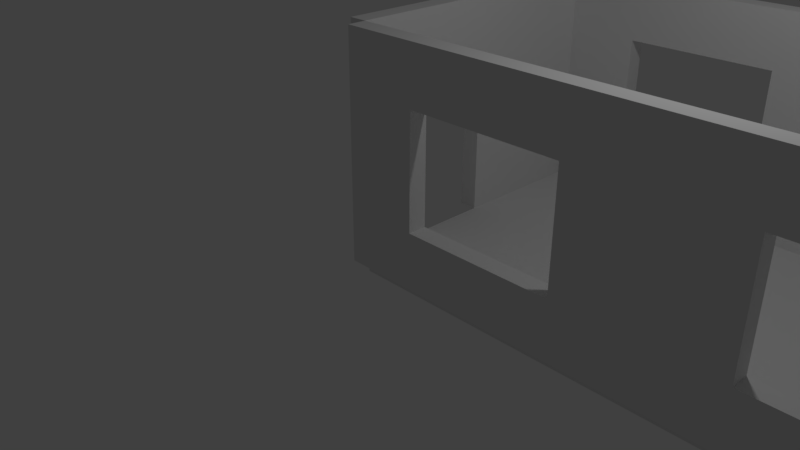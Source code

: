 # Source: Simple_room.blend  (saved by Blender 2.79.0; exported with 4.5.12 LTS)
import bpy
from mathutils import Matrix  # noqa: F401  (used for matrix-valued properties, if any)

bpy.ops.wm.read_factory_settings(use_empty=True)
scene = bpy.context.scene
scene.name = 'Scene'

# ---- collections
col_collection_1 = bpy.data.collections.new('Collection 1'); scene.collection.children.link(col_collection_1)

# ---- world
world_world = bpy.data.worlds.new('World'); scene.world = world_world
world_world.color = (0.05088, 0.05088, 0.05088)
world_world.use_sun_shadow = False
world_world.sun_shadow_jitter_overblur = 0.0
world_world.cycles.sampling_method = 'MANUAL'

# ---- cameras
cam_camera = bpy.data.cameras.new('Camera')
cam_camera.clip_end = 100.0
cam_camera.lens = 35.0
cam_camera.sensor_width = 32.0
cam_camera.sensor_height = 18.0
cam_camera.ortho_scale = 7.314
cam_camera.dof.focus_distance = 0.0
cam_camera.dof.aperture_fstop = 128.0

# ---- lights
light_lamp = bpy.data.lights.new('Lamp', 'POINT')
light_lamp.transmission_factor = 0.0
light_lamp.cutoff_distance = 30.0
light_lamp.energy = 100.0
light_lamp.shadow_buffer_clip_start = 1.001
light_lamp.shadow_soft_size = 0.1
light_lamp.shadow_maximum_resolution = 0.006
light_lamp.use_absolute_resolution = True

# ---- meshes
me_vert_013 = bpy.data.meshes.new('Vert.013')
me_vert_013.from_pydata([(0.0, 0.0, 0.0), (4.0, 0.0, 0.0), (4.0, 3.0, 0.0), (0.0, 3.0, 0.0), (2.0, 0.0, 0.0), (4.0, 1.5, 0.0), (2.0, 3.0, 0.0), (0.0, 1.5, 0.0), (3.0, 0.0, -0.25), (3.0, 0.0, 0.0), (4.0, 2.25, 0.0), (1.0, 3.0, 0.0), (0.0, 0.75, 0.0), (1.0, 0.0, 0.0), (4.0, 0.75, 0.0), (3.0, 3.0, 0.0), (0.0, 2.25, 0.0), (3.0, 1.5, 0.0), (1.0, 1.5, 0.0), (2.0, 0.75, 0.0), (2.0, 2.25, 0.0), (1.0, 2.25, 0.0), (1.0, 0.75, 0.0), (3.0, 0.75, 0.0), (3.0, 2.25, 0.0), (4.0, 0.0, -0.25), (4.0, 2.25, -0.25), (4.0, 3.0, -0.25), (1.0, 3.0, -0.25), (0.0, 3.0, -0.25), (0.0, 0.75, -0.25), (0.0, 0.0, -0.25), (1.0, 0.0, -0.25), (2.0, 0.0, -0.25), (4.0, 0.75, -0.25), (4.0, 1.5, -0.25), (3.0, 3.0, -0.25), (2.0, 3.0, -0.25), (0.0, 2.25, -0.25), (0.0, 1.5, -0.25), (3.0, 1.5, -0.25), (2.0, 0.75, -0.25), (1.0, 1.5, -0.25), (2.0, 2.25, -0.25), (1.0, 2.25, -0.25), (1.0, 0.75, -0.25), (3.0, 0.75, -0.25), (3.0, 2.25, -0.25)], [], [(24, 15, 2, 10), (23, 17, 5, 14), (39, 42, 44, 38), (21, 11, 6, 20), (44, 43, 37, 28), (7, 16, 21, 18), (16, 3, 11, 21), (13, 22, 19, 4), (0, 12, 22, 13), (12, 7, 18, 22), (9, 23, 14, 1), (4, 19, 23, 9), (46, 34, 35, 40), (17, 24, 10, 5), (47, 26, 27, 36), (20, 6, 15, 24), (38, 44, 28, 29), (32, 33, 41, 45), (31, 32, 45, 30), (30, 45, 42, 39), (8, 25, 34, 46), (33, 8, 46, 41), (40, 35, 26, 47), (43, 47, 36, 37), (24, 47, 43, 20), (1, 25, 8, 9), (12, 30, 39, 7), (17, 40, 47, 24), (2, 27, 26, 10), (13, 32, 31, 0), (18, 42, 45, 22), (20, 43, 44, 21), (3, 29, 28, 11), (14, 34, 25, 1), (0, 31, 30, 12), (15, 36, 27, 2), (19, 41, 46, 23), (21, 44, 42, 18), (4, 33, 32, 13), (16, 38, 29, 3), (9, 8, 33, 4), (5, 35, 34, 14), (23, 46, 40, 17), (10, 26, 35, 5), (22, 45, 41, 19), (6, 37, 36, 15), (11, 28, 37, 6), (7, 39, 38, 16)])
me_vert_013.use_remesh_preserve_volume = False
me_vert_013.use_remesh_preserve_attributes = False
me_vert_013.use_mirror_vertex_groups = False
me_vert_013.update()
me_vert_012 = bpy.data.meshes.new('Vert.012')
me_vert_012.from_pydata([(0.0, 0.0, 0.0), (4.0, 0.0, 0.0), (4.0, 3.0, 0.0), (0.0, 3.0, 0.0), (2.0, 0.0, 0.0), (4.0, 1.5, 0.0), (2.0, 3.0, 0.0), (0.0, 1.5, 0.0), (3.0, 0.0, -0.25), (3.0, 0.0, 0.0), (4.0, 2.25, 0.0), (1.0, 3.0, 0.0), (0.0, 0.75, 0.0), (1.0, 0.0, 0.0), (4.0, 0.75, 0.0), (3.0, 3.0, 0.0), (0.0, 2.25, 0.0), (3.0, 1.5, 0.0), (1.0, 1.5, 0.0), (2.0, 0.75, 0.0), (2.0, 2.25, 0.0), (1.0, 2.25, 0.0), (1.0, 0.75, 0.0), (3.0, 0.75, 0.0), (3.0, 2.25, 0.0), (4.0, 0.0, -0.25), (4.0, 2.25, -0.25), (4.0, 3.0, -0.25), (1.0, 3.0, -0.25), (0.0, 3.0, -0.25), (0.0, 0.75, -0.25), (0.0, 0.0, -0.25), (1.0, 0.0, -0.25), (2.0, 0.0, -0.25), (4.0, 0.75, -0.25), (4.0, 1.5, -0.25), (3.0, 3.0, -0.25), (2.0, 3.0, -0.25), (0.0, 2.25, -0.25), (0.0, 1.5, -0.25), (3.0, 1.5, -0.25), (2.0, 0.75, -0.25), (1.0, 1.5, -0.25), (2.0, 2.25, -0.25), (1.0, 2.25, -0.25), (1.0, 0.75, -0.25), (3.0, 0.75, -0.25), (3.0, 2.25, -0.25)], [], [(24, 15, 2, 10), (23, 17, 5, 14), (39, 42, 44, 38), (21, 11, 6, 20), (44, 43, 37, 28), (7, 16, 21, 18), (16, 3, 11, 21), (13, 22, 19, 4), (0, 12, 22, 13), (12, 7, 18, 22), (9, 23, 14, 1), (4, 19, 23, 9), (46, 34, 35, 40), (17, 24, 10, 5), (47, 26, 27, 36), (20, 6, 15, 24), (38, 44, 28, 29), (32, 33, 41, 45), (31, 32, 45, 30), (30, 45, 42, 39), (8, 25, 34, 46), (33, 8, 46, 41), (40, 35, 26, 47), (43, 47, 36, 37), (24, 47, 43, 20), (1, 25, 8, 9), (12, 30, 39, 7), (17, 40, 47, 24), (2, 27, 26, 10), (13, 32, 31, 0), (18, 42, 45, 22), (20, 43, 44, 21), (3, 29, 28, 11), (14, 34, 25, 1), (0, 31, 30, 12), (15, 36, 27, 2), (19, 41, 46, 23), (21, 44, 42, 18), (4, 33, 32, 13), (16, 38, 29, 3), (9, 8, 33, 4), (5, 35, 34, 14), (23, 46, 40, 17), (10, 26, 35, 5), (22, 45, 41, 19), (6, 37, 36, 15), (11, 28, 37, 6), (7, 39, 38, 16)])
me_vert_012.use_remesh_preserve_volume = False
me_vert_012.use_remesh_preserve_attributes = False
me_vert_012.use_mirror_vertex_groups = False
me_vert_012.update()
me_vert_011 = bpy.data.meshes.new('Vert.011')
me_vert_011.from_pydata([(0.0, 0.0, 0.0), (4.0, 0.0, 0.0), (4.0, 3.0, 0.0), (0.0, 3.0, 0.0), (2.0, 0.0, 0.0), (4.0, 1.5, 0.0), (2.0, 3.0, 0.0), (0.0, 1.5, 0.0), (3.0, 0.0, -0.25), (3.0, 0.0, 0.0), (4.0, 2.25, 0.0), (1.0, 3.0, 0.0), (0.0, 0.75, 0.0), (1.0, 0.0, 0.0), (4.0, 0.75, 0.0), (3.0, 3.0, 0.0), (0.0, 2.25, 0.0), (3.0, 1.5, 0.0), (1.0, 1.5, 0.0), (2.0, 0.75, 0.0), (2.0, 2.25, 0.0), (1.0, 2.25, 0.0), (1.0, 0.75, 0.0), (3.0, 0.75, 0.0), (3.0, 2.25, 0.0), (4.0, 0.0, -0.25), (4.0, 2.25, -0.25), (4.0, 3.0, -0.25), (1.0, 3.0, -0.25), (0.0, 3.0, -0.25), (0.0, 0.75, -0.25), (0.0, 0.0, -0.25), (1.0, 0.0, -0.25), (2.0, 0.0, -0.25), (4.0, 0.75, -0.25), (4.0, 1.5, -0.25), (3.0, 3.0, -0.25), (2.0, 3.0, -0.25), (0.0, 2.25, -0.25), (0.0, 1.5, -0.25), (3.0, 1.5, -0.25), (2.0, 0.75, -0.25), (1.0, 1.5, -0.25), (2.0, 2.25, -0.25), (1.0, 2.25, -0.25), (1.0, 0.75, -0.25), (3.0, 0.75, -0.25), (3.0, 2.25, -0.25)], [], [(24, 15, 2, 10), (23, 17, 5, 14), (39, 42, 44, 38), (21, 11, 6, 20), (44, 43, 37, 28), (7, 16, 21, 18), (16, 3, 11, 21), (13, 22, 19, 4), (0, 12, 22, 13), (12, 7, 18, 22), (9, 23, 14, 1), (4, 19, 23, 9), (46, 34, 35, 40), (17, 24, 10, 5), (47, 26, 27, 36), (20, 6, 15, 24), (38, 44, 28, 29), (32, 33, 41, 45), (31, 32, 45, 30), (30, 45, 42, 39), (8, 25, 34, 46), (33, 8, 46, 41), (40, 35, 26, 47), (43, 47, 36, 37), (24, 47, 43, 20), (1, 25, 8, 9), (12, 30, 39, 7), (17, 40, 47, 24), (2, 27, 26, 10), (13, 32, 31, 0), (18, 42, 45, 22), (20, 43, 44, 21), (3, 29, 28, 11), (14, 34, 25, 1), (0, 31, 30, 12), (15, 36, 27, 2), (19, 41, 46, 23), (21, 44, 42, 18), (4, 33, 32, 13), (16, 38, 29, 3), (9, 8, 33, 4), (5, 35, 34, 14), (23, 46, 40, 17), (10, 26, 35, 5), (22, 45, 41, 19), (6, 37, 36, 15), (11, 28, 37, 6), (7, 39, 38, 16)])
me_vert_011.use_remesh_preserve_volume = False
me_vert_011.use_remesh_preserve_attributes = False
me_vert_011.use_mirror_vertex_groups = False
me_vert_011.update()
me_vert_010 = bpy.data.meshes.new('Vert.010')
me_vert_010.from_pydata([(0.0, 2.0, 0.0), (0.0, 2.0, 0.0), (2.0, 2.0, 0.0), (2.0, 0.0, 0.0), (0.0, 0.0, 0.0), (2.0, 2.0, 0.0), (2.0, 0.0, 0.0), (0.0, 0.0, 0.0), (0.0, 2.0, 0.25), (2.0, 2.0, 0.25), (2.0, 0.0, 0.25), (0.0, 0.0, 0.25)], [], [(1, 2, 3, 4), (5, 0, 8, 9), (3, 2, 5, 6), (4, 3, 6, 7), (2, 1, 0, 5), (1, 4, 7, 0), (8, 11, 10, 9), (0, 7, 11, 8), (6, 5, 9, 10), (7, 6, 10, 11)])
me_vert_010.use_remesh_preserve_volume = False
me_vert_010.use_remesh_preserve_attributes = False
me_vert_010.use_mirror_vertex_groups = False
me_vert_010.update()
me_vert_009 = bpy.data.meshes.new('Vert.009')
me_vert_009.from_pydata([(0.0, 2.0, 0.0), (0.0, 2.0, 0.0), (2.0, 2.0, 0.0), (2.0, 0.0, 0.0), (0.0, 0.0, 0.0), (2.0, 2.0, 0.0), (2.0, 0.0, 0.0), (0.0, 0.0, 0.0), (0.0, 2.0, 0.25), (2.0, 2.0, 0.25), (2.0, 0.0, 0.25), (0.0, 0.0, 0.25)], [], [(1, 2, 3, 4), (5, 0, 8, 9), (3, 2, 5, 6), (4, 3, 6, 7), (2, 1, 0, 5), (1, 4, 7, 0), (8, 11, 10, 9), (0, 7, 11, 8), (6, 5, 9, 10), (7, 6, 10, 11)])
me_vert_009.use_remesh_preserve_volume = False
me_vert_009.use_remesh_preserve_attributes = False
me_vert_009.use_mirror_vertex_groups = False
me_vert_009.update()
me_vert_008 = bpy.data.meshes.new('Vert.008')
me_vert_008.from_pydata([(0.0, 2.0, 0.0), (0.0, 2.0, 0.0), (2.0, 2.0, 0.0), (2.0, 0.0, 0.0), (0.0, 0.0, 0.0), (2.0, 2.0, 0.0), (2.0, 0.0, 0.0), (0.0, 0.0, 0.0), (0.0, 2.0, 0.25), (2.0, 2.0, 0.25), (2.0, 0.0, 0.25), (0.0, 0.0, 0.25)], [], [(1, 2, 3, 4), (5, 0, 8, 9), (3, 2, 5, 6), (4, 3, 6, 7), (2, 1, 0, 5), (1, 4, 7, 0), (8, 11, 10, 9), (0, 7, 11, 8), (6, 5, 9, 10), (7, 6, 10, 11)])
me_vert_008.use_remesh_preserve_volume = False
me_vert_008.use_remesh_preserve_attributes = False
me_vert_008.use_mirror_vertex_groups = False
me_vert_008.update()
me_vert_007 = bpy.data.meshes.new('Vert.007')
me_vert_007.from_pydata([(0.0, 2.0, 0.0), (0.0, 2.0, 0.0), (2.0, 2.0, 0.0), (2.0, 0.0, 0.0), (0.0, 0.0, 0.0), (2.0, 2.0, 0.0), (2.0, 0.0, 0.0), (0.0, 0.0, 0.0), (0.0, 2.0, 0.25), (2.0, 2.0, 0.25), (2.0, 0.0, 0.25), (0.0, 0.0, 0.25)], [], [(1, 2, 3, 4), (5, 0, 8, 9), (3, 2, 5, 6), (4, 3, 6, 7), (2, 1, 0, 5), (1, 4, 7, 0), (8, 11, 10, 9), (0, 7, 11, 8), (6, 5, 9, 10), (7, 6, 10, 11)])
me_vert_007.use_remesh_preserve_volume = False
me_vert_007.use_remesh_preserve_attributes = False
me_vert_007.use_mirror_vertex_groups = False
me_vert_007.update()
me_vert_006 = bpy.data.meshes.new('Vert.006')
me_vert_006.from_pydata([(0.0, 2.0, 0.0), (0.0, 2.0, 0.0), (2.0, 2.0, 0.0), (2.0, 0.0, 0.0), (0.0, 0.0, 0.0), (2.0, 2.0, 0.0), (2.0, 0.0, 0.0), (0.0, 0.0, 0.0), (0.0, 2.0, 0.25), (2.0, 2.0, 0.25), (2.0, 0.0, 0.25), (0.0, 0.0, 0.25)], [], [(1, 2, 3, 4), (5, 0, 8, 9), (3, 2, 5, 6), (4, 3, 6, 7), (2, 1, 0, 5), (1, 4, 7, 0), (8, 11, 10, 9), (0, 7, 11, 8), (6, 5, 9, 10), (7, 6, 10, 11)])
me_vert_006.use_remesh_preserve_volume = False
me_vert_006.use_remesh_preserve_attributes = False
me_vert_006.use_mirror_vertex_groups = False
me_vert_006.update()
me_vert_005 = bpy.data.meshes.new('Vert.005')
me_vert_005.from_pydata([(0.0, 2.0, 0.0), (0.0, 2.0, 0.0), (2.0, 2.0, 0.0), (2.0, 0.0, 0.0), (0.0, 0.0, 0.0), (2.0, 2.0, 0.0), (2.0, 0.0, 0.0), (0.0, 0.0, 0.0), (0.0, 2.0, 0.25), (2.0, 2.0, 0.25), (2.0, 0.0, 0.25), (0.0, 0.0, 0.25)], [], [(1, 2, 3, 4), (5, 0, 8, 9), (3, 2, 5, 6), (4, 3, 6, 7), (2, 1, 0, 5), (1, 4, 7, 0), (8, 11, 10, 9), (0, 7, 11, 8), (6, 5, 9, 10), (7, 6, 10, 11)])
me_vert_005.use_remesh_preserve_volume = False
me_vert_005.use_remesh_preserve_attributes = False
me_vert_005.use_mirror_vertex_groups = False
me_vert_005.update()
me_vert_004 = bpy.data.meshes.new('Vert.004')
me_vert_004.from_pydata([(0.0, 2.0, 0.0), (0.0, 2.0, 0.0), (2.0, 2.0, 0.0), (2.0, 0.0, 0.0), (0.0, 0.0, 0.0), (2.0, 2.0, 0.0), (2.0, 0.0, 0.0), (0.0, 0.0, 0.0), (0.0, 2.0, 0.25), (2.0, 2.0, 0.25), (2.0, 0.0, 0.25), (0.0, 0.0, 0.25)], [], [(1, 2, 3, 4), (5, 0, 8, 9), (3, 2, 5, 6), (4, 3, 6, 7), (2, 1, 0, 5), (1, 4, 7, 0), (8, 11, 10, 9), (0, 7, 11, 8), (6, 5, 9, 10), (7, 6, 10, 11)])
me_vert_004.use_remesh_preserve_volume = False
me_vert_004.use_remesh_preserve_attributes = False
me_vert_004.use_mirror_vertex_groups = False
me_vert_004.update()
me_vert_003 = bpy.data.meshes.new('Vert.003')
me_vert_003.from_pydata([(0.0, 0.0, 0.0), (4.0, 0.0, 0.0), (4.0, 3.0, 0.0), (0.0, 3.0, 0.0), (2.0, 0.0, 0.0), (4.0, 1.5, 0.0), (2.0, 3.0, 0.0), (0.0, 1.5, 0.0), (3.0, 0.0, -0.25), (3.0, 0.0, 0.0), (4.0, 2.25, 0.0), (1.0, 3.0, 0.0), (0.0, 0.75, 0.0), (1.0, 0.0, 0.0), (4.0, 0.75, 0.0), (3.0, 3.0, 0.0), (0.0, 2.25, 0.0), (3.0, 1.5, 0.0), (1.0, 1.5, 0.0), (2.0, 0.75, 0.0), (2.0, 2.25, 0.0), (1.0, 2.25, 0.0), (1.0, 0.75, 0.0), (3.0, 0.75, 0.0), (3.0, 2.25, 0.0), (4.0, 0.0, -0.25), (4.0, 2.25, -0.25), (4.0, 3.0, -0.25), (1.0, 3.0, -0.25), (0.0, 3.0, -0.25), (0.0, 0.75, -0.25), (0.0, 0.0, -0.25), (1.0, 0.0, -0.25), (2.0, 0.0, -0.25), (4.0, 0.75, -0.25), (4.0, 1.5, -0.25), (3.0, 3.0, -0.25), (2.0, 3.0, -0.25), (0.0, 2.25, -0.25), (0.0, 1.5, -0.25), (3.0, 1.5, -0.25), (2.0, 0.75, -0.25), (1.0, 1.5, -0.25), (2.0, 2.25, -0.25), (1.0, 2.25, -0.25), (1.0, 0.75, -0.25), (3.0, 0.75, -0.25), (3.0, 2.25, -0.25)], [], [(24, 15, 2, 10), (23, 17, 5, 14), (39, 42, 44, 38), (21, 11, 6, 20), (44, 43, 37, 28), (7, 16, 21, 18), (16, 3, 11, 21), (13, 22, 19, 4), (0, 12, 22, 13), (12, 7, 18, 22), (9, 23, 14, 1), (4, 19, 23, 9), (46, 34, 35, 40), (17, 24, 10, 5), (47, 26, 27, 36), (20, 6, 15, 24), (38, 44, 28, 29), (32, 33, 41, 45), (31, 32, 45, 30), (30, 45, 42, 39), (8, 25, 34, 46), (33, 8, 46, 41), (40, 35, 26, 47), (43, 47, 36, 37), (24, 47, 43, 20), (1, 25, 8, 9), (12, 30, 39, 7), (17, 40, 47, 24), (2, 27, 26, 10), (13, 32, 31, 0), (18, 42, 45, 22), (20, 43, 44, 21), (3, 29, 28, 11), (14, 34, 25, 1), (0, 31, 30, 12), (15, 36, 27, 2), (19, 41, 46, 23), (21, 44, 42, 18), (4, 33, 32, 13), (16, 38, 29, 3), (9, 8, 33, 4), (5, 35, 34, 14), (23, 46, 40, 17), (10, 26, 35, 5), (22, 45, 41, 19), (6, 37, 36, 15), (11, 28, 37, 6), (7, 39, 38, 16)])
me_vert_003.use_remesh_preserve_volume = False
me_vert_003.use_remesh_preserve_attributes = False
me_vert_003.use_mirror_vertex_groups = False
me_vert_003.update()
me_vert_002 = bpy.data.meshes.new('Vert.002')
me_vert_002.from_pydata([(0.0, 2.0, 0.0), (0.0, 2.0, 0.0), (2.0, 2.0, 0.0), (2.0, 0.0, 0.0), (0.0, 0.0, 0.0), (2.0, 2.0, 0.0), (2.0, 0.0, 0.0), (0.0, 0.0, 0.0), (0.0, 2.0, 0.25), (2.0, 2.0, 0.25), (2.0, 0.0, 0.25), (0.0, 0.0, 0.25)], [], [(1, 2, 3, 4), (5, 0, 8, 9), (3, 2, 5, 6), (4, 3, 6, 7), (2, 1, 0, 5), (1, 4, 7, 0), (8, 11, 10, 9), (0, 7, 11, 8), (6, 5, 9, 10), (7, 6, 10, 11)])
me_vert_002.use_remesh_preserve_volume = False
me_vert_002.use_remesh_preserve_attributes = False
me_vert_002.use_mirror_vertex_groups = False
me_vert_002.update()
me_vert = bpy.data.meshes.new('Vert')
me_vert.from_pydata([(2.0, 2.0, 0.25), (2.0, 1.0, 0.25), (0.0, 1.0, 0.0), (2.0, 1.0, 0.0), (2.0, 2.0, 0.0), (0.0, 1.0, 0.25), (0.0, 2.0, 0.0), (0.0, 4.0, 0.0), (3.0, 4.0, 0.0), (3.0, 0.0, 0.0), (0.0, 0.0, 0.0), (0.0, 2.0, 0.25), (0.0, 4.0, 0.25), (3.0, 4.0, 0.25), (3.0, 0.0, 0.25), (0.0, 0.0, 0.25)], [], [(2, 3, 4, 6, 7, 8, 9, 10), (5, 15, 14, 13, 12, 11, 0, 1), (7, 6, 11, 12), (3, 2, 5, 1), (6, 4, 0, 11), (10, 9, 14, 15), (8, 7, 12, 13), (4, 3, 1, 0), (2, 10, 15, 5), (9, 8, 13, 14)])
me_vert.use_remesh_preserve_volume = False
me_vert.use_remesh_preserve_attributes = False
me_vert.use_mirror_vertex_groups = False
me_vert.update()
me_vert_001 = bpy.data.meshes.new('Vert.001')
me_vert_001.from_pydata([(0.0, 0.0, 0.0), (4.0, 0.0, 0.0), (4.0, 3.0, 0.0), (0.0, 3.0, 0.0), (2.0, 0.0, 0.0), (4.0, 1.5, 0.0), (2.0, 3.0, 0.0), (0.0, 1.5, 0.0), (3.0, 0.0, -0.25), (3.0, 0.0, 0.0), (4.0, 2.25, 0.0), (1.0, 3.0, 0.0), (0.0, 0.75, 0.0), (1.0, 0.0, 0.0), (4.0, 0.75, 0.0), (3.0, 3.0, 0.0), (0.0, 2.25, 0.0), (3.0, 1.5, 0.0), (1.0, 1.5, 0.0), (2.0, 0.75, 0.0), (2.0, 2.25, 0.0), (1.0, 2.25, 0.0), (1.0, 0.75, 0.0), (3.0, 0.75, 0.0), (3.0, 2.25, 0.0), (4.0, 0.0, -0.25), (4.0, 2.25, -0.25), (4.0, 3.0, -0.25), (1.0, 3.0, -0.25), (0.0, 3.0, -0.25), (0.0, 0.75, -0.25), (0.0, 0.0, -0.25), (1.0, 0.0, -0.25), (2.0, 0.0, -0.25), (4.0, 0.75, -0.25), (4.0, 1.5, -0.25), (3.0, 3.0, -0.25), (2.0, 3.0, -0.25), (0.0, 2.25, -0.25), (0.0, 1.5, -0.25), (3.0, 1.5, -0.25), (2.0, 0.75, -0.25), (1.0, 1.5, -0.25), (2.0, 2.25, -0.25), (1.0, 2.25, -0.25), (1.0, 0.75, -0.25), (3.0, 0.75, -0.25), (3.0, 2.25, -0.25)], [], [(24, 15, 2, 10), (23, 17, 5, 14), (39, 42, 44, 38), (21, 11, 6, 20), (44, 43, 37, 28), (7, 16, 21, 18), (16, 3, 11, 21), (13, 22, 19, 4), (0, 12, 22, 13), (12, 7, 18, 22), (9, 23, 14, 1), (4, 19, 23, 9), (46, 34, 35, 40), (17, 24, 10, 5), (47, 26, 27, 36), (20, 6, 15, 24), (38, 44, 28, 29), (32, 33, 41, 45), (31, 32, 45, 30), (30, 45, 42, 39), (8, 25, 34, 46), (33, 8, 46, 41), (40, 35, 26, 47), (43, 47, 36, 37), (24, 47, 43, 20), (1, 25, 8, 9), (12, 30, 39, 7), (17, 40, 47, 24), (2, 27, 26, 10), (13, 32, 31, 0), (18, 42, 45, 22), (20, 43, 44, 21), (3, 29, 28, 11), (14, 34, 25, 1), (0, 31, 30, 12), (15, 36, 27, 2), (19, 41, 46, 23), (21, 44, 42, 18), (4, 33, 32, 13), (16, 38, 29, 3), (9, 8, 33, 4), (5, 35, 34, 14), (23, 46, 40, 17), (10, 26, 35, 5), (22, 45, 41, 19), (6, 37, 36, 15), (11, 28, 37, 6), (7, 39, 38, 16)])
me_vert_001.use_remesh_preserve_volume = False
me_vert_001.use_remesh_preserve_attributes = False
me_vert_001.use_mirror_vertex_groups = False
me_vert_001.update()

# ---- objects
ob_room_test = bpy.data.objects.new('Room Test', None)
ob_sm_window_4x4_004 = bpy.data.objects.new('SM_Window_4x4.004', me_vert_013)
ob_sm_window_4x4_003 = bpy.data.objects.new('SM_Window_4x4.003', me_vert_012)
ob_sm_window_4x4_002 = bpy.data.objects.new('SM_Window_4x4.002', me_vert_011)
ob_sm_square_2x2x0_006 = bpy.data.objects.new('SM_Square_2x2x0.006', me_vert_010)
ob_sm_square_2x2x0_005 = bpy.data.objects.new('SM_Square_2x2x0.005', me_vert_009)
ob_sm_square_2x2x0_004 = bpy.data.objects.new('SM_Square_2x2x0.004', me_vert_008)
ob_sm_square_2x2x0_003 = bpy.data.objects.new('SM_Square_2x2x0.003', me_vert_007)
ob_sm_square_2x2x0_002 = bpy.data.objects.new('SM_Square_2x2x0.002', me_vert_006)
ob_sm_square_2x2x0_001 = bpy.data.objects.new('SM_Square_2x2x0.001', me_vert_005)
ob_sm_square_2x2x0_000 = bpy.data.objects.new('SM_Square_2x2x0.000', me_vert_004)
ob_sm_window_4x4_001 = bpy.data.objects.new('SM_Window_4x4.001', me_vert_003)
ob_sm_square_2x2x0_25 = bpy.data.objects.new('SM_Square_2x2x0.25', me_vert_002)
ob_sm_wall_door_3x4x0_25 = bpy.data.objects.new('SM_Wall_Door_3x4x0.25', me_vert)
ob_sm_window_4x4 = bpy.data.objects.new('SM_Window_4x4', me_vert_001)
ob_lamp = bpy.data.objects.new('Lamp', light_lamp)
ob_camera = bpy.data.objects.new('Camera', cam_camera)

# ---- transforms, parenting, visibility, modifiers, constraints
ob_room_test.location = (0.0, 0.0, 0.0)
ob_room_test.empty_image_offset = (0.0, 0.0)
ob_room_test.lineart.crease_threshold = 0.0
ob_sm_window_4x4_004.parent = ob_room_test
ob_sm_window_4x4_004.location = (8.0, 0.0, 3.0)
ob_sm_window_4x4_004.rotation_euler = (-1.571, -0.0, 1.571)
ob_sm_window_4x4_004.lineart.crease_threshold = 0.0
ob_sm_window_4x4_003.parent = ob_room_test
ob_sm_window_4x4_003.location = (8.0, 4.0, 3.0)
ob_sm_window_4x4_003.rotation_euler = (-1.571, -0.0, 3.142)
ob_sm_window_4x4_003.lineart.crease_threshold = 0.0
ob_sm_window_4x4_002.parent = ob_room_test
ob_sm_window_4x4_002.location = (4.0, 4.0, 3.0)
ob_sm_window_4x4_002.rotation_euler = (-1.571, -0.0, 3.142)
ob_sm_window_4x4_002.lineart.crease_threshold = 0.0
ob_sm_square_2x2x0_006.parent = ob_room_test
ob_sm_square_2x2x0_006.location = (6.0, 0.0, -0.25)
ob_sm_square_2x2x0_006.lineart.crease_threshold = 0.0
ob_sm_square_2x2x0_005.parent = ob_room_test
ob_sm_square_2x2x0_005.location = (6.0, 2.0, -0.25)
ob_sm_square_2x2x0_005.lineart.crease_threshold = 0.0
ob_sm_square_2x2x0_004.parent = ob_room_test
ob_sm_square_2x2x0_004.location = (4.0, 2.0, -0.25)
ob_sm_square_2x2x0_004.lineart.crease_threshold = 0.0
ob_sm_square_2x2x0_003.parent = ob_room_test
ob_sm_square_2x2x0_003.location = (4.0, 0.0, -0.25)
ob_sm_square_2x2x0_003.lineart.crease_threshold = 0.0
ob_sm_square_2x2x0_002.parent = ob_room_test
ob_sm_square_2x2x0_002.location = (2.0, 0.0, -0.25)
ob_sm_square_2x2x0_002.lineart.crease_threshold = 0.0
ob_sm_square_2x2x0_001.parent = ob_room_test
ob_sm_square_2x2x0_001.location = (2.0, 2.0, -0.25)
ob_sm_square_2x2x0_001.lineart.crease_threshold = 0.0
ob_sm_square_2x2x0_000.parent = ob_room_test
ob_sm_square_2x2x0_000.location = (0.0, 2.0, -0.25)
ob_sm_square_2x2x0_000.lineart.crease_threshold = 0.0
ob_sm_window_4x4_001.parent = ob_room_test
ob_sm_window_4x4_001.location = (4.0, 0.0, 3.0)
ob_sm_window_4x4_001.rotation_euler = (-1.571, -0.0, 0.0)
ob_sm_window_4x4_001.lineart.crease_threshold = 0.0
ob_sm_square_2x2x0_25.parent = ob_room_test
ob_sm_square_2x2x0_25.location = (0.0, 0.0, -0.25)
ob_sm_square_2x2x0_25.lineart.crease_threshold = 0.0
ob_sm_wall_door_3x4x0_25.parent = ob_room_test
ob_sm_wall_door_3x4x0_25.location = (0.0, 0.0, 0.0)
ob_sm_wall_door_3x4x0_25.rotation_euler = (-0.0, -1.571, 0.0)
ob_sm_wall_door_3x4x0_25.lineart.crease_threshold = 0.0
ob_sm_window_4x4.parent = ob_room_test
ob_sm_window_4x4.location = (0.0, 0.0, 3.0)
ob_sm_window_4x4.rotation_euler = (-1.571, -0.0, 0.0)
ob_sm_window_4x4.lineart.crease_threshold = 0.0
ob_lamp.location = (4.076, 1.005, 5.904)
ob_lamp.rotation_euler = (0.6503, 0.05522, 1.866)
ob_lamp.lock_rotations_4d = False
ob_lamp.empty_display_type = 'ARROWS'
ob_lamp.color = (0.0, 0.0, 0.0, 0.0)
ob_lamp.lineart.crease_threshold = 0.0
ob_camera.location = (7.481, -6.508, 5.344)
ob_camera.rotation_euler = (1.109, 0.0, 0.8149)
ob_camera.lock_rotations_4d = False
ob_camera.empty_display_type = 'ARROWS'
ob_camera.color = (0.0, 0.0, 0.0, 0.0)
ob_camera.display_type = 'WIRE'
ob_camera.lineart.crease_threshold = 0.0

# ---- collection membership
col_collection_1.objects.link(ob_room_test)
col_collection_1.objects.link(ob_sm_window_4x4_004)
col_collection_1.objects.link(ob_sm_window_4x4_003)
col_collection_1.objects.link(ob_sm_window_4x4_002)
col_collection_1.objects.link(ob_sm_square_2x2x0_006)
col_collection_1.objects.link(ob_sm_square_2x2x0_005)
col_collection_1.objects.link(ob_sm_square_2x2x0_004)
col_collection_1.objects.link(ob_sm_square_2x2x0_003)
col_collection_1.objects.link(ob_sm_square_2x2x0_002)
col_collection_1.objects.link(ob_sm_square_2x2x0_001)
col_collection_1.objects.link(ob_sm_square_2x2x0_000)
col_collection_1.objects.link(ob_sm_window_4x4_001)
col_collection_1.objects.link(ob_sm_square_2x2x0_25)
col_collection_1.objects.link(ob_sm_wall_door_3x4x0_25)
col_collection_1.objects.link(ob_sm_window_4x4)
col_collection_1.objects.link(ob_lamp)
col_collection_1.objects.link(ob_camera)

# ---- scene / render settings (as saved in the file)
scene.camera = ob_camera
scene.frame_start = 1; scene.frame_end = 250; scene.frame_set(1)
scene.render.engine = 'BLENDER_EEVEE_NEXT'
scene.render.resolution_percentage = 50
scene.render.dither_intensity = 0.0
scene.cycles.use_denoising = False
scene.cycles.samples = 128
scene.cycles.sampling_pattern = 'TABULATED_SOBOL'
scene.cycles.use_adaptive_sampling = False
scene.cycles.use_light_tree = False
scene.cycles.blur_glossy = 0.0
scene.cycles.sample_clamp_indirect = 0.0
scene.view_settings.view_transform = 'Standard'
bpy.context.view_layer.update()

